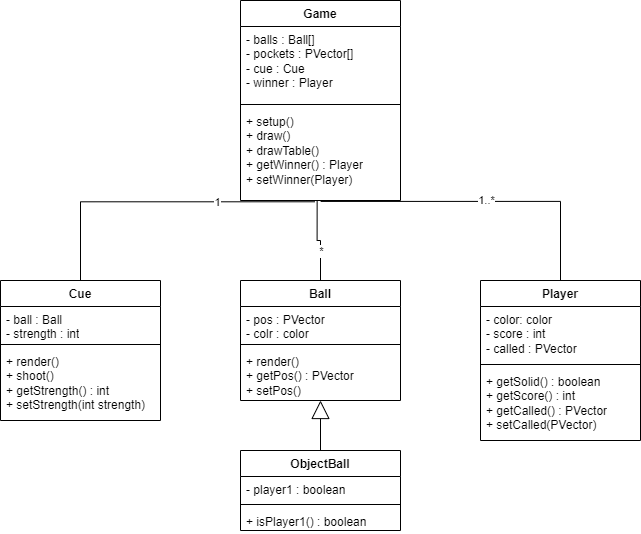

The diagram above was exported from draw.io. Its source (the exported page's mxGraphModel, read from the mxfile embedded in the PNG):
<mxGraphModel dx="1195" dy="637" grid="1" gridSize="10" guides="1" tooltips="1" connect="1" arrows="1" fold="1" page="1" pageScale="1" pageWidth="850" pageHeight="1100" math="0" shadow="0">
  <root>
    <mxCell id="0" />
    <mxCell id="1" parent="0" />
    <mxCell id="Kyau2Ac0gYtOMvys6whs-2" value="Ball" style="swimlane;fontStyle=1;align=center;verticalAlign=top;childLayout=stackLayout;horizontal=1;startSize=26;horizontalStack=0;resizeParent=1;resizeParentMax=0;resizeLast=0;collapsible=1;marginBottom=0;whiteSpace=wrap;html=1;" parent="1" vertex="1">
      <mxGeometry x="320" y="480" width="160" height="120" as="geometry" />
    </mxCell>
    <mxCell id="Kyau2Ac0gYtOMvys6whs-3" value="- pos : PVector&lt;br&gt;- colr : color" style="text;strokeColor=none;fillColor=none;align=left;verticalAlign=top;spacingLeft=4;spacingRight=4;overflow=hidden;rotatable=0;points=[[0,0.5],[1,0.5]];portConstraint=eastwest;whiteSpace=wrap;html=1;" parent="Kyau2Ac0gYtOMvys6whs-2" vertex="1">
      <mxGeometry y="26" width="160" height="34" as="geometry" />
    </mxCell>
    <mxCell id="Kyau2Ac0gYtOMvys6whs-4" value="" style="line;strokeWidth=1;fillColor=none;align=left;verticalAlign=middle;spacingTop=-1;spacingLeft=3;spacingRight=3;rotatable=0;labelPosition=right;points=[];portConstraint=eastwest;strokeColor=inherit;" parent="Kyau2Ac0gYtOMvys6whs-2" vertex="1">
      <mxGeometry y="60" width="160" height="8" as="geometry" />
    </mxCell>
    <mxCell id="Kyau2Ac0gYtOMvys6whs-5" value="+ render()&lt;br&gt;+ getPos() : PVector&lt;br&gt;+ setPos()" style="text;strokeColor=none;fillColor=none;align=left;verticalAlign=top;spacingLeft=4;spacingRight=4;overflow=hidden;rotatable=0;points=[[0,0.5],[1,0.5]];portConstraint=eastwest;whiteSpace=wrap;html=1;" parent="Kyau2Ac0gYtOMvys6whs-2" vertex="1">
      <mxGeometry y="68" width="160" height="52" as="geometry" />
    </mxCell>
    <mxCell id="Kyau2Ac0gYtOMvys6whs-7" value="Game" style="swimlane;fontStyle=1;align=center;verticalAlign=top;childLayout=stackLayout;horizontal=1;startSize=26;horizontalStack=0;resizeParent=1;resizeParentMax=0;resizeLast=0;collapsible=1;marginBottom=0;whiteSpace=wrap;html=1;" parent="1" vertex="1">
      <mxGeometry x="320" y="200" width="160" height="200" as="geometry" />
    </mxCell>
    <mxCell id="Kyau2Ac0gYtOMvys6whs-8" value="- balls : Ball[]&lt;br&gt;- pockets : PVector[]&lt;br&gt;- cue : Cue&lt;br&gt;- winner : Player" style="text;strokeColor=none;fillColor=none;align=left;verticalAlign=top;spacingLeft=4;spacingRight=4;overflow=hidden;rotatable=0;points=[[0,0.5],[1,0.5]];portConstraint=eastwest;whiteSpace=wrap;html=1;" parent="Kyau2Ac0gYtOMvys6whs-7" vertex="1">
      <mxGeometry y="26" width="160" height="74" as="geometry" />
    </mxCell>
    <mxCell id="Kyau2Ac0gYtOMvys6whs-9" value="" style="line;strokeWidth=1;fillColor=none;align=left;verticalAlign=middle;spacingTop=-1;spacingLeft=3;spacingRight=3;rotatable=0;labelPosition=right;points=[];portConstraint=eastwest;strokeColor=inherit;" parent="Kyau2Ac0gYtOMvys6whs-7" vertex="1">
      <mxGeometry y="100" width="160" height="8" as="geometry" />
    </mxCell>
    <mxCell id="Kyau2Ac0gYtOMvys6whs-10" value="+ setup()&lt;br&gt;+ draw()&lt;br&gt;+ drawTable()&lt;br&gt;+ getWinner() : Player&lt;br&gt;+ setWinner(Player)" style="text;strokeColor=none;fillColor=none;align=left;verticalAlign=top;spacingLeft=4;spacingRight=4;overflow=hidden;rotatable=0;points=[[0,0.5],[1,0.5]];portConstraint=eastwest;whiteSpace=wrap;html=1;" parent="Kyau2Ac0gYtOMvys6whs-7" vertex="1">
      <mxGeometry y="108" width="160" height="92" as="geometry" />
    </mxCell>
    <mxCell id="Kyau2Ac0gYtOMvys6whs-12" value="Player" style="swimlane;fontStyle=1;align=center;verticalAlign=top;childLayout=stackLayout;horizontal=1;startSize=26;horizontalStack=0;resizeParent=1;resizeParentMax=0;resizeLast=0;collapsible=1;marginBottom=0;whiteSpace=wrap;html=1;" parent="1" vertex="1">
      <mxGeometry x="560" y="480" width="160" height="160" as="geometry" />
    </mxCell>
    <mxCell id="Kyau2Ac0gYtOMvys6whs-13" value="- color: color&lt;br&gt;- score : int&lt;br&gt;- called : PVector" style="text;strokeColor=none;fillColor=none;align=left;verticalAlign=top;spacingLeft=4;spacingRight=4;overflow=hidden;rotatable=0;points=[[0,0.5],[1,0.5]];portConstraint=eastwest;whiteSpace=wrap;html=1;" parent="Kyau2Ac0gYtOMvys6whs-12" vertex="1">
      <mxGeometry y="26" width="160" height="54" as="geometry" />
    </mxCell>
    <mxCell id="Kyau2Ac0gYtOMvys6whs-14" value="" style="line;strokeWidth=1;fillColor=none;align=left;verticalAlign=middle;spacingTop=-1;spacingLeft=3;spacingRight=3;rotatable=0;labelPosition=right;points=[];portConstraint=eastwest;strokeColor=inherit;" parent="Kyau2Ac0gYtOMvys6whs-12" vertex="1">
      <mxGeometry y="80" width="160" height="8" as="geometry" />
    </mxCell>
    <mxCell id="Kyau2Ac0gYtOMvys6whs-15" value="+ getSolid() : boolean&lt;br&gt;+ getScore() : int&lt;br&gt;+ getCalled() : PVector&lt;br&gt;+ setCalled(PVector)" style="text;strokeColor=none;fillColor=none;align=left;verticalAlign=top;spacingLeft=4;spacingRight=4;overflow=hidden;rotatable=0;points=[[0,0.5],[1,0.5]];portConstraint=eastwest;whiteSpace=wrap;html=1;" parent="Kyau2Ac0gYtOMvys6whs-12" vertex="1">
      <mxGeometry y="88" width="160" height="72" as="geometry" />
    </mxCell>
    <mxCell id="Kyau2Ac0gYtOMvys6whs-24" value="Cue" style="swimlane;fontStyle=1;align=center;verticalAlign=top;childLayout=stackLayout;horizontal=1;startSize=26;horizontalStack=0;resizeParent=1;resizeParentMax=0;resizeLast=0;collapsible=1;marginBottom=0;whiteSpace=wrap;html=1;" parent="1" vertex="1">
      <mxGeometry x="80" y="480" width="160" height="140" as="geometry" />
    </mxCell>
    <mxCell id="Kyau2Ac0gYtOMvys6whs-25" value="- ball : Ball&lt;br&gt;- strength : int" style="text;strokeColor=none;fillColor=none;align=left;verticalAlign=top;spacingLeft=4;spacingRight=4;overflow=hidden;rotatable=0;points=[[0,0.5],[1,0.5]];portConstraint=eastwest;whiteSpace=wrap;html=1;" parent="Kyau2Ac0gYtOMvys6whs-24" vertex="1">
      <mxGeometry y="26" width="160" height="34" as="geometry" />
    </mxCell>
    <mxCell id="Kyau2Ac0gYtOMvys6whs-26" value="" style="line;strokeWidth=1;fillColor=none;align=left;verticalAlign=middle;spacingTop=-1;spacingLeft=3;spacingRight=3;rotatable=0;labelPosition=right;points=[];portConstraint=eastwest;strokeColor=inherit;" parent="Kyau2Ac0gYtOMvys6whs-24" vertex="1">
      <mxGeometry y="60" width="160" height="8" as="geometry" />
    </mxCell>
    <mxCell id="Kyau2Ac0gYtOMvys6whs-27" value="+ render()&lt;br&gt;+ shoot()&lt;br&gt;+ getStrength() : int&lt;br&gt;+ setStrength(int strength)" style="text;strokeColor=none;fillColor=none;align=left;verticalAlign=top;spacingLeft=4;spacingRight=4;overflow=hidden;rotatable=0;points=[[0,0.5],[1,0.5]];portConstraint=eastwest;whiteSpace=wrap;html=1;" parent="Kyau2Ac0gYtOMvys6whs-24" vertex="1">
      <mxGeometry y="68" width="160" height="72" as="geometry" />
    </mxCell>
    <mxCell id="Kyau2Ac0gYtOMvys6whs-28" value="" style="endArrow=none;html=1;edgeStyle=orthogonalEdgeStyle;rounded=0;exitX=0.479;exitY=0.997;exitDx=0;exitDy=0;exitPerimeter=0;entryX=0.5;entryY=0;entryDx=0;entryDy=0;" parent="1" source="Kyau2Ac0gYtOMvys6whs-10" target="Kyau2Ac0gYtOMvys6whs-2" edge="1">
      <mxGeometry relative="1" as="geometry">
        <mxPoint x="390" y="500" as="sourcePoint" />
        <mxPoint x="550" y="500" as="targetPoint" />
      </mxGeometry>
    </mxCell>
    <mxCell id="T9qwkzNrpPR1M9JVcyxh-5" value="*" style="edgeLabel;html=1;align=center;verticalAlign=middle;resizable=0;points=[];" parent="Kyau2Ac0gYtOMvys6whs-28" vertex="1" connectable="0">
      <mxGeometry x="0.2891" relative="1" as="geometry">
        <mxPoint as="offset" />
      </mxGeometry>
    </mxCell>
    <mxCell id="Kyau2Ac0gYtOMvys6whs-31" value="" style="endArrow=none;html=1;edgeStyle=orthogonalEdgeStyle;rounded=0;exitX=0.501;exitY=1.01;exitDx=0;exitDy=0;exitPerimeter=0;entryX=0.5;entryY=0;entryDx=0;entryDy=0;" parent="1" source="Kyau2Ac0gYtOMvys6whs-10" target="Kyau2Ac0gYtOMvys6whs-12" edge="1">
      <mxGeometry relative="1" as="geometry">
        <mxPoint x="417" y="470" as="sourcePoint" />
        <mxPoint x="320" y="520" as="targetPoint" />
        <Array as="points">
          <mxPoint x="640" y="401" />
        </Array>
      </mxGeometry>
    </mxCell>
    <mxCell id="T9qwkzNrpPR1M9JVcyxh-6" value="1..*" style="edgeLabel;html=1;align=center;verticalAlign=middle;resizable=0;points=[];" parent="Kyau2Ac0gYtOMvys6whs-31" vertex="1" connectable="0">
      <mxGeometry x="0.0369" y="1" relative="1" as="geometry">
        <mxPoint as="offset" />
      </mxGeometry>
    </mxCell>
    <mxCell id="Kyau2Ac0gYtOMvys6whs-32" value="" style="endArrow=none;html=1;edgeStyle=orthogonalEdgeStyle;rounded=0;exitX=0.465;exitY=1.014;exitDx=0;exitDy=0;exitPerimeter=0;entryX=0.5;entryY=0;entryDx=0;entryDy=0;" parent="1" source="Kyau2Ac0gYtOMvys6whs-10" target="Kyau2Ac0gYtOMvys6whs-24" edge="1">
      <mxGeometry relative="1" as="geometry">
        <mxPoint x="427" y="480" as="sourcePoint" />
        <mxPoint x="330" y="530" as="targetPoint" />
      </mxGeometry>
    </mxCell>
    <mxCell id="T9qwkzNrpPR1M9JVcyxh-1" value="1" style="edgeLabel;html=1;align=center;verticalAlign=middle;resizable=0;points=[];" parent="Kyau2Ac0gYtOMvys6whs-32" vertex="1" connectable="0">
      <mxGeometry x="-0.3747" relative="1" as="geometry">
        <mxPoint as="offset" />
      </mxGeometry>
    </mxCell>
    <mxCell id="QPOrfFW2QT8NObqC70Gv-1" value="ObjectBall" style="swimlane;fontStyle=1;align=center;verticalAlign=top;childLayout=stackLayout;horizontal=1;startSize=26;horizontalStack=0;resizeParent=1;resizeParentMax=0;resizeLast=0;collapsible=1;marginBottom=0;whiteSpace=wrap;html=1;" vertex="1" parent="1">
      <mxGeometry x="320" y="650" width="160" height="80" as="geometry" />
    </mxCell>
    <mxCell id="QPOrfFW2QT8NObqC70Gv-2" value="- player1 : boolean" style="text;strokeColor=none;fillColor=none;align=left;verticalAlign=top;spacingLeft=4;spacingRight=4;overflow=hidden;rotatable=0;points=[[0,0.5],[1,0.5]];portConstraint=eastwest;whiteSpace=wrap;html=1;" vertex="1" parent="QPOrfFW2QT8NObqC70Gv-1">
      <mxGeometry y="26" width="160" height="24" as="geometry" />
    </mxCell>
    <mxCell id="QPOrfFW2QT8NObqC70Gv-3" value="" style="line;strokeWidth=1;fillColor=none;align=left;verticalAlign=middle;spacingTop=-1;spacingLeft=3;spacingRight=3;rotatable=0;labelPosition=right;points=[];portConstraint=eastwest;strokeColor=inherit;" vertex="1" parent="QPOrfFW2QT8NObqC70Gv-1">
      <mxGeometry y="50" width="160" height="8" as="geometry" />
    </mxCell>
    <mxCell id="QPOrfFW2QT8NObqC70Gv-4" value="+ isPlayer1() : boolean" style="text;strokeColor=none;fillColor=none;align=left;verticalAlign=top;spacingLeft=4;spacingRight=4;overflow=hidden;rotatable=0;points=[[0,0.5],[1,0.5]];portConstraint=eastwest;whiteSpace=wrap;html=1;" vertex="1" parent="QPOrfFW2QT8NObqC70Gv-1">
      <mxGeometry y="58" width="160" height="22" as="geometry" />
    </mxCell>
    <mxCell id="QPOrfFW2QT8NObqC70Gv-5" value="" style="endArrow=block;endSize=16;endFill=0;html=1;rounded=0;exitX=0.5;exitY=0;exitDx=0;exitDy=0;" edge="1" parent="1" source="QPOrfFW2QT8NObqC70Gv-1" target="Kyau2Ac0gYtOMvys6whs-5">
      <mxGeometry width="160" relative="1" as="geometry">
        <mxPoint x="400" y="630" as="sourcePoint" />
        <mxPoint x="410" y="630" as="targetPoint" />
      </mxGeometry>
    </mxCell>
  </root>
</mxGraphModel>